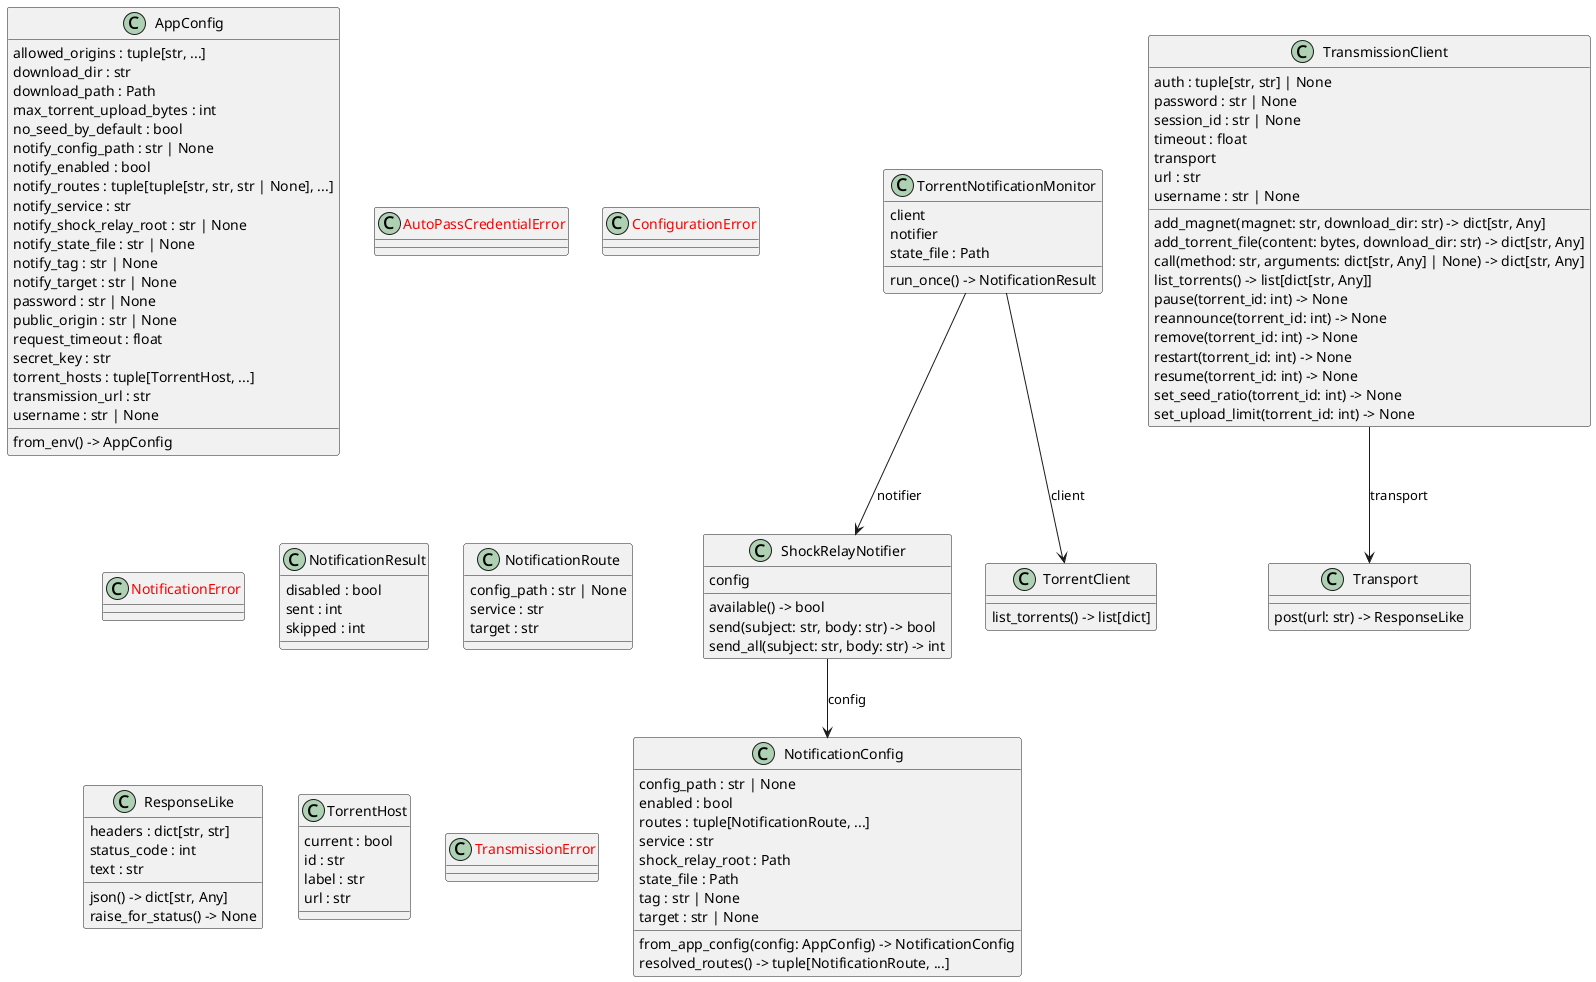

The diagram above was rendered by PlantUML. Its source (embedded in the PNG):
@startuml classes_magneto
set namespaceSeparator none
class "AppConfig" as src.magneto.config.AppConfig {
  allowed_origins : tuple[str, ...]
  download_dir : str
  download_path : Path
  max_torrent_upload_bytes : int
  no_seed_by_default : bool
  notify_config_path : str | None
  notify_enabled : bool
  notify_routes : tuple[tuple[str, str, str | None], ...]
  notify_service : str
  notify_shock_relay_root : str | None
  notify_state_file : str | None
  notify_tag : str | None
  notify_target : str | None
  password : str | None
  public_origin : str | None
  request_timeout : float
  secret_key : str
  torrent_hosts : tuple[TorrentHost, ...]
  transmission_url : str
  username : str | None
  from_env() -> AppConfig
}
class "<color:red>AutoPassCredentialError</color>" as src.magneto.autopass.AutoPassCredentialError {
}
class "<color:red>ConfigurationError</color>" as src.magneto.config.ConfigurationError {
}
class "NotificationConfig" as src.magneto.notifications.NotificationConfig {
  config_path : str | None
  enabled : bool
  routes : tuple[NotificationRoute, ...]
  service : str
  shock_relay_root : Path
  state_file : Path
  tag : str | None
  target : str | None
  from_app_config(config: AppConfig) -> NotificationConfig
  resolved_routes() -> tuple[NotificationRoute, ...]
}
class "<color:red>NotificationError</color>" as src.magneto.notifications.NotificationError {
}
class "NotificationResult" as src.magneto.notifications.NotificationResult {
  disabled : bool
  sent : int
  skipped : int
}
class "NotificationRoute" as src.magneto.notifications.NotificationRoute {
  config_path : str | None
  service : str
  target : str
}
class "ResponseLike" as src.magneto.transmission.ResponseLike {
  headers : dict[str, str]
  status_code : int
  text : str
  json() -> dict[str, Any]
  raise_for_status() -> None
}
class "ShockRelayNotifier" as src.magneto.notifications.ShockRelayNotifier {
  config
  available() -> bool
  send(subject: str, body: str) -> bool
  send_all(subject: str, body: str) -> int
}
class "TorrentClient" as src.magneto.notifications.TorrentClient {
  list_torrents() -> list[dict]
}
class "TorrentHost" as src.magneto.config.TorrentHost {
  current : bool
  id : str
  label : str
  url : str
}
class "TorrentNotificationMonitor" as src.magneto.notifications.TorrentNotificationMonitor {
  client
  notifier
  state_file : Path
  run_once() -> NotificationResult
}
class "TransmissionClient" as src.magneto.transmission.TransmissionClient {
  auth : tuple[str, str] | None
  password : str | None
  session_id : str | None
  timeout : float
  transport
  url : str
  username : str | None
  add_magnet(magnet: str, download_dir: str) -> dict[str, Any]
  add_torrent_file(content: bytes, download_dir: str) -> dict[str, Any]
  call(method: str, arguments: dict[str, Any] | None) -> dict[str, Any]
  list_torrents() -> list[dict[str, Any]]
  pause(torrent_id: int) -> None
  reannounce(torrent_id: int) -> None
  remove(torrent_id: int) -> None
  restart(torrent_id: int) -> None
  resume(torrent_id: int) -> None
  set_seed_ratio(torrent_id: int) -> None
  set_upload_limit(torrent_id: int) -> None
}
class "<color:red>TransmissionError</color>" as src.magneto.transmission.TransmissionError {
}
class "Transport" as src.magneto.transmission.Transport {
  post(url: str) -> ResponseLike
}
src.magneto.notifications.ShockRelayNotifier --> src.magneto.notifications.NotificationConfig : config
src.magneto.notifications.TorrentNotificationMonitor --> src.magneto.notifications.ShockRelayNotifier : notifier
src.magneto.notifications.TorrentNotificationMonitor --> src.magneto.notifications.TorrentClient : client
src.magneto.transmission.TransmissionClient --> src.magneto.transmission.Transport : transport
@enduml